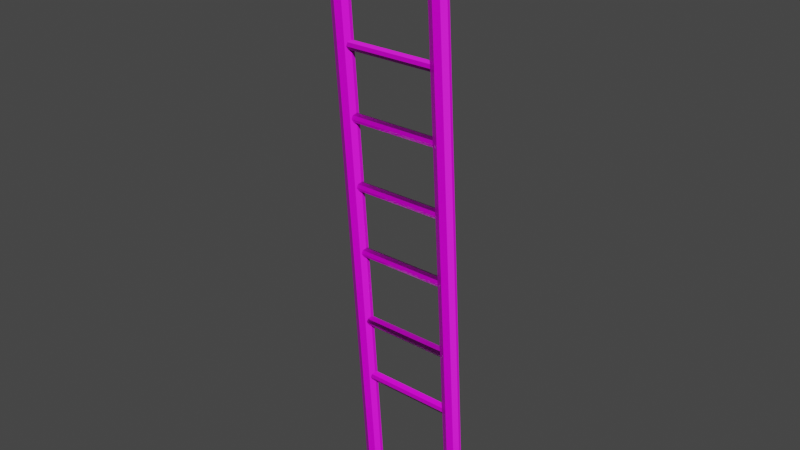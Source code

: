 # Source: Ladder.blend  (saved by Blender 3.3.6; exported with 4.5.12 LTS)
import bpy
from mathutils import Matrix  # noqa: F401  (used for matrix-valued properties, if any)

bpy.ops.wm.read_factory_settings(use_empty=True)
scene = bpy.context.scene
scene.name = 'Scene'

# ---- collections
col_collection = bpy.data.collections.new('Collection'); scene.collection.children.link(col_collection)

# ---- images (referenced by path relative to the original .blend; pixels are not part of the script)
import os
ASSET_DIR = os.environ.get("B2B_ASSET_DIR", "")  # directory of the original .blend (textures are referenced by path, not embedded)
HERE = os.path.dirname(os.path.abspath(__file__))  # packed textures are extracted next to this script under _unpacked/

def load_image(name, relpath, width, height, colorspace="sRGB"):
    """Load a texture the original file referenced (path relative to the .blend, or extracted next to this script)."""
    p = next((c for c in (os.path.join(HERE, relpath), os.path.join(ASSET_DIR, relpath)) if relpath and os.path.exists(c)), "")
    if p:
        img = bpy.data.images.load(p, check_existing=True)
        img.name = name
    else:  # same state as the original file: an image datablock whose file is absent (Cycles renders it pink)
        img = bpy.data.images.new(name, width, height)
        img.source = "FILE"
        img.filepath = "//" + (relpath or name)
    img.colorspace_settings.name = colorspace
    return img
img_fine_grained_wood_col_4k_png = load_image('fine_grained_wood_col_4k.png', 'fine_grained_wood_col_4k.jpg', 1024, 1024, 'sRGB')
img_fine_grained_wood_normal_4k_png = load_image('fine_grained_wood_normal_4k.png', 'fine_grained_wood_nor_gl_4k.exr', 1024, 1024, 'Non-Color')
img_fine_grained_wood_rough_4k_png = load_image('fine_grained_wood_rough_4k.png', 'fine_grained_wood_rough_4k.jpg', 1024, 1024, 'Non-Color')

# ---- materials (node trees are filled in below, after node groups)
mat_fine_grained_wood = bpy.data.materials.new('fine_grained_wood')
mat_fine_grained_wood.use_transparent_shadow = False
mat_fine_grained_wood.roughness = 0.5

# ---- material node trees
mat_fine_grained_wood.use_nodes = True; mat_fine_grained_wood.node_tree.nodes.clear()
_N = mat_fine_grained_wood.node_tree.nodes; _L = mat_fine_grained_wood.node_tree.links
n0 = _N.new('ShaderNodeBsdfPrincipled'); n0.name = 'Principled BSDF'; n0.location = (10, 300)
n0.distribution = 'GGX'
n0.subsurface_method = 'RANDOM_WALK_SKIN'
n0.inputs[3].default_value = 1.45
n0.inputs[27].default_value = (0.0, 0.0, 0.0, 1.0)
n0.inputs[28].default_value = 1.0
n1 = _N.new('ShaderNodeOutputMaterial'); n1.name = 'Material Output'; n1.location = (300, 300)
n2 = _N.new('ShaderNodeNormalMap'); n2.name = 'Normal Map'; n2.location = (-300, -300)
n2.label = 'Normal/Map'
n3 = _N.new('ShaderNodeTexImage'); n3.name = 'Image Texture'; n3.location = (-300, 600)
n3.image = img_fine_grained_wood_col_4k_png
n4 = _N.new('ShaderNodeTexCoord'); n4.name = 'Texture Coordinate'; n4.location = (-1500, 300)
n4.label = 'Texture Coords'
n5 = _N.new('ShaderNodeMapping'); n5.name = 'Mapping'; n5.location = (-600, 600)
n5.vector_type = 'TEXTURE'
n5.inputs[3].default_value = (2.0, 2.0, 2.0)
n6 = _N.new('ShaderNodeTexImage'); n6.name = 'Image Texture.001'; n6.location = (-600, -900)
n6.image = img_fine_grained_wood_normal_4k_png
n7 = _N.new('ShaderNodeMapping'); n7.name = 'Mapping.001'; n7.location = (-900, -900)
n7.vector_type = 'TEXTURE'
n7.inputs[3].default_value = (2.0, 2.0, 2.0)
n8 = _N.new('ShaderNodeTexImage'); n8.name = 'Image Texture.002'; n8.location = (-300, 300)
n8.image = img_fine_grained_wood_rough_4k_png
n9 = _N.new('ShaderNodeMapping'); n9.name = 'Mapping.002'; n9.location = (-600, 300)
n9.vector_type = 'TEXTURE'
n9.inputs[3].default_value = (2.0, 2.0, 2.0)
_L.new(n0.outputs[0], n1.inputs[0])
_L.new(n2.outputs[0], n0.inputs[5])
_L.new(n3.outputs[0], n0.inputs[0])
_L.new(n5.outputs[0], n3.inputs[0])
_L.new(n4.outputs[2], n5.inputs[0])
_L.new(n6.outputs[0], n2.inputs[1])
_L.new(n7.outputs[0], n6.inputs[0])
_L.new(n4.outputs[2], n7.inputs[0])
_L.new(n8.outputs[0], n0.inputs[2])
_L.new(n9.outputs[0], n8.inputs[0])
_L.new(n4.outputs[2], n9.inputs[0])
n1.is_active_output = True

# ---- world
world_world = bpy.data.worlds.new('World'); scene.world = world_world
world_world.use_nodes = True; world_world.node_tree.nodes.clear()
_N = world_world.node_tree.nodes; _L = world_world.node_tree.links
n0 = _N.new('ShaderNodeOutputWorld'); n0.name = 'World Output'; n0.location = (300, 300)
n1 = _N.new('ShaderNodeBackground'); n1.name = 'Background'; n1.location = (10, 300)
n1.inputs[0].default_value = (0.05088, 0.05088, 0.05088, 1.0)
_L.new(n1.outputs[0], n0.inputs[0])
n0.is_active_output = True
world_world.color = (0.05088, 0.05088, 0.05088)
world_world.use_sun_shadow = False
world_world.sun_shadow_jitter_overblur = 0.0

# ---- meshes
me_wooden_stairs_2_mesh = bpy.data.meshes.new('wooden_stairs_2_Mesh')
me_wooden_stairs_2_mesh.from_pydata([(-0.1623, 0.1186, 0.05592), (0.04804, 0.1186, 0.05592), (-0.1623, 0.1083, 0.05518), (0.04804, 0.1083, 0.05518), (-0.1623, 0.1119, 0.04811), (0.04804, 0.1119, 0.04811), (-0.1623, 0.1194, 0.04561), (0.04804, 0.1194, 0.04561), (-0.1623, 0.1264, 0.04916), (0.04804, 0.1264, 0.04916), (-0.1623, 0.1289, 0.05667), (0.04804, 0.1289, 0.05667), (-0.1623, 0.1254, 0.06374), (0.04804, 0.1254, 0.06374), (-0.1623, 0.1179, 0.06623), (0.04804, 0.1179, 0.06623), (-0.1623, 0.1108, 0.06268), (0.04804, 0.1108, 0.06268), (-0.1623, 0.2688, 0.06677), (0.04804, 0.2688, 0.06677), (-0.1623, 0.2584, 0.06603), (0.04804, 0.2584, 0.06603), (-0.1623, 0.262, 0.05896), (0.04804, 0.262, 0.05896), (-0.1623, 0.2695, 0.05646), (0.04804, 0.2695, 0.05646), (-0.1623, 0.2766, 0.06001), (0.04804, 0.2766, 0.06001), (-0.1623, 0.2791, 0.06752), (0.04804, 0.2791, 0.06752), (-0.1623, 0.2755, 0.07459), (0.04804, 0.2755, 0.07459), (-0.1623, 0.268, 0.07708), (0.04804, 0.268, 0.07708), (-0.1623, 0.2609, 0.07354), (0.04804, 0.2609, 0.07354), (-0.1623, 0.9002, 0.1124), (0.04804, 0.9002, 0.1124), (-0.1623, 0.8899, 0.1117), (0.04804, 0.8899, 0.1117), (-0.1623, 0.8934, 0.1046), (0.04804, 0.8934, 0.1046), (-0.1623, 0.9009, 0.1021), (0.04804, 0.9009, 0.1021), (-0.1623, 0.908, 0.1056), (0.04804, 0.908, 0.1056), (-0.1623, 0.9105, 0.1132), (0.04804, 0.9105, 0.1132), (-0.1623, 0.907, 0.1202), (0.04804, 0.907, 0.1202), (-0.1623, 0.8995, 0.1227), (0.04804, 0.8995, 0.1227), (-0.1623, 0.8924, 0.1192), (0.04804, 0.8924, 0.1192), (-0.1623, 0.7501, 0.1016), (0.04804, 0.7501, 0.1016), (-0.1623, 0.7398, 0.1008), (0.04804, 0.7398, 0.1008), (-0.1623, 0.7433, 0.09374), (0.04804, 0.7433, 0.09374), (-0.1623, 0.7508, 0.09125), (0.04804, 0.7508, 0.09125), (-0.1623, 0.7579, 0.09479), (0.04804, 0.7579, 0.09479), (-0.1623, 0.7604, 0.1023), (0.04804, 0.7604, 0.1023), (-0.1623, 0.7568, 0.1094), (0.04804, 0.7568, 0.1094), (-0.1623, 0.7493, 0.1119), (0.04804, 0.7493, 0.1119), (-0.1623, 0.7423, 0.1083), (0.04804, 0.7423, 0.1083), (-0.1623, 0.5982, 0.09058), (0.04804, 0.5982, 0.09058), (-0.1623, 0.5879, 0.08984), (0.04804, 0.5879, 0.08984), (-0.1623, 0.5915, 0.08277), (0.04804, 0.5915, 0.08277), (-0.1623, 0.599, 0.08027), (0.04804, 0.599, 0.08027), (-0.1623, 0.606, 0.08382), (0.04804, 0.606, 0.08382), (-0.1623, 0.6085, 0.09133), (0.04804, 0.6085, 0.09133), (-0.1623, 0.605, 0.0984), (0.04804, 0.605, 0.0984), (-0.1623, 0.5975, 0.1009), (0.04804, 0.5975, 0.1009), (-0.1623, 0.5904, 0.09734), (0.04804, 0.5904, 0.09734), (-0.1623, 0.4424, 0.07932), (0.04804, 0.4424, 0.07932), (-0.1623, 0.4321, 0.07858), (0.04804, 0.4321, 0.07858), (-0.1623, 0.4357, 0.07151), (0.04804, 0.4357, 0.07151), (-0.1623, 0.4432, 0.06902), (0.04804, 0.4432, 0.06902), (-0.1623, 0.4502, 0.07256), (0.04804, 0.4502, 0.07256), (-0.1623, 0.4527, 0.08007), (0.04804, 0.4527, 0.08007), (-0.1623, 0.4492, 0.08714), (0.04804, 0.4492, 0.08714), (-0.1623, 0.4417, 0.08963), (0.04804, 0.4417, 0.08963), (-0.1623, 0.4346, 0.08609), (0.04804, 0.4346, 0.08609), (0.06123, -0.1241, 0.03838), (0.06123, 1.206, 0.1345), (0.0802, -0.1241, 0.03838), (0.0802, 1.206, 0.1345), (0.07464, -0.1231, 0.025), (0.07464, 1.207, 0.1211), (0.06123, -0.1227, 0.01946), (0.06123, 1.207, 0.1156), (0.04781, -0.1231, 0.025), (0.04781, 1.207, 0.1211), (0.04225, -0.1241, 0.03838), (0.04225, 1.206, 0.1345), (0.04781, -0.1251, 0.05176), (0.04781, 1.205, 0.1479), (0.06123, -0.1255, 0.05731), (0.06123, 1.204, 0.1534), (0.07464, -0.1251, 0.05176), (0.07464, 1.205, 0.1479), (-0.1709, -0.1241, 0.03838), (-0.1709, 1.206, 0.1345), (-0.152, -0.1241, 0.03838), (-0.152, 1.206, 0.1345), (-0.1575, -0.1231, 0.025), (-0.1575, 1.207, 0.1211), (-0.1709, -0.1227, 0.01946), (-0.1709, 1.207, 0.1156), (-0.1843, -0.1231, 0.025), (-0.1843, 1.207, 0.1211), (-0.1899, -0.1241, 0.03838), (-0.1899, 1.206, 0.1345), (-0.1843, -0.1251, 0.05176), (-0.1843, 1.205, 0.1479), (-0.1709, -0.1255, 0.05731), (-0.1709, 1.204, 0.1534), (-0.1575, -0.1251, 0.05176), (-0.1575, 1.205, 0.1479), (-0.1623, 1.054, 0.1235), (0.04804, 1.054, 0.1235), (-0.1623, 1.043, 0.1227), (0.04804, 1.043, 0.1227), (-0.1623, 1.047, 0.1157), (0.04804, 1.047, 0.1157), (-0.1623, 1.054, 0.1132), (0.04804, 1.054, 0.1132), (-0.1623, 1.061, 0.1167), (0.04804, 1.061, 0.1167), (-0.1623, 1.064, 0.1242), (0.04804, 1.064, 0.1242), (-0.1623, 1.06, 0.1313), (0.04804, 1.06, 0.1313), (-0.1623, 1.053, 0.1338), (0.04804, 1.053, 0.1338), (-0.1623, 1.046, 0.1303), (0.04804, 1.046, 0.1303)], [], [(4, 2, 0), (4, 5, 3, 2), (5, 1, 3), (6, 4, 0), (6, 7, 5, 4), (7, 1, 5), (8, 6, 0), (8, 9, 7, 6), (9, 1, 7), (10, 8, 0), (10, 11, 9, 8), (11, 1, 9), (12, 10, 0), (12, 13, 11, 10), (13, 1, 11), (14, 12, 0), (14, 15, 13, 12), (15, 1, 13), (16, 14, 0), (16, 17, 15, 14), (17, 1, 15), (2, 16, 0), (2, 3, 17, 16), (3, 1, 17), (22, 20, 18), (22, 23, 21, 20), (23, 19, 21), (24, 22, 18), (24, 25, 23, 22), (25, 19, 23), (26, 24, 18), (26, 27, 25, 24), (27, 19, 25), (28, 26, 18), (28, 29, 27, 26), (29, 19, 27), (30, 28, 18), (30, 31, 29, 28), (31, 19, 29), (32, 30, 18), (32, 33, 31, 30), (33, 19, 31), (34, 32, 18), (34, 35, 33, 32), (35, 19, 33), (20, 34, 18), (20, 21, 35, 34), (21, 19, 35), (40, 38, 36), (40, 41, 39, 38), (41, 37, 39), (42, 40, 36), (42, 43, 41, 40), (43, 37, 41), (44, 42, 36), (44, 45, 43, 42), (45, 37, 43), (46, 44, 36), (46, 47, 45, 44), (47, 37, 45), (48, 46, 36), (48, 49, 47, 46), (49, 37, 47), (50, 48, 36), (50, 51, 49, 48), (51, 37, 49), (52, 50, 36), (52, 53, 51, 50), (53, 37, 51), (38, 52, 36), (38, 39, 53, 52), (39, 37, 53), (58, 56, 54), (58, 59, 57, 56), (59, 55, 57), (60, 58, 54), (60, 61, 59, 58), (61, 55, 59), (62, 60, 54), (62, 63, 61, 60), (63, 55, 61), (64, 62, 54), (64, 65, 63, 62), (65, 55, 63), (66, 64, 54), (66, 67, 65, 64), (67, 55, 65), (68, 66, 54), (68, 69, 67, 66), (69, 55, 67), (70, 68, 54), (70, 71, 69, 68), (71, 55, 69), (56, 70, 54), (56, 57, 71, 70), (57, 55, 71), (76, 74, 72), (76, 77, 75, 74), (77, 73, 75), (78, 76, 72), (78, 79, 77, 76), (79, 73, 77), (80, 78, 72), (80, 81, 79, 78), (81, 73, 79), (82, 80, 72), (82, 83, 81, 80), (83, 73, 81), (84, 82, 72), (84, 85, 83, 82), (85, 73, 83), (86, 84, 72), (86, 87, 85, 84), (87, 73, 85), (88, 86, 72), (88, 89, 87, 86), (89, 73, 87), (74, 88, 72), (74, 75, 89, 88), (75, 73, 89), (94, 92, 90), (94, 95, 93, 92), (95, 91, 93), (96, 94, 90), (96, 97, 95, 94), (97, 91, 95), (98, 96, 90), (98, 99, 97, 96), (99, 91, 97), (100, 98, 90), (100, 101, 99, 98), (101, 91, 99), (102, 100, 90), (102, 103, 101, 100), (103, 91, 101), (104, 102, 90), (104, 105, 103, 102), (105, 91, 103), (106, 104, 90), (106, 107, 105, 104), (107, 91, 105), (92, 106, 90), (92, 93, 107, 106), (93, 91, 107), (112, 110, 108), (112, 113, 111, 110), (113, 109, 111), (114, 112, 108), (114, 115, 113, 112), (115, 109, 113), (116, 114, 108), (116, 117, 115, 114), (117, 109, 115), (118, 116, 108), (118, 119, 117, 116), (119, 109, 117), (120, 118, 108), (120, 121, 119, 118), (121, 109, 119), (122, 120, 108), (122, 123, 121, 120), (123, 109, 121), (124, 122, 108), (124, 125, 123, 122), (125, 109, 123), (110, 124, 108), (110, 111, 125, 124), (111, 109, 125), (130, 128, 126), (130, 131, 129, 128), (131, 127, 129), (132, 130, 126), (132, 133, 131, 130), (133, 127, 131), (134, 132, 126), (134, 135, 133, 132), (135, 127, 133), (136, 134, 126), (136, 137, 135, 134), (137, 127, 135), (138, 136, 126), (138, 139, 137, 136), (139, 127, 137), (140, 138, 126), (140, 141, 139, 138), (141, 127, 139), (142, 140, 126), (142, 143, 141, 140), (143, 127, 141), (128, 142, 126), (128, 129, 143, 142), (129, 127, 143), (148, 146, 144), (148, 149, 147, 146), (149, 145, 147), (150, 148, 144), (150, 151, 149, 148), (151, 145, 149), (152, 150, 144), (152, 153, 151, 150), (153, 145, 151), (154, 152, 144), (154, 155, 153, 152), (155, 145, 153), (156, 154, 144), (156, 157, 155, 154), (157, 145, 155), (158, 156, 144), (158, 159, 157, 156), (159, 145, 157), (160, 158, 144), (160, 161, 159, 158), (161, 145, 159), (146, 160, 144), (146, 147, 161, 160), (147, 145, 161)])
me_wooden_stairs_2_mesh.polygons.foreach_set('use_smooth', [True] * 216)
_k = set([(2, 3), (2, 4), (2, 16), (3, 5), (3, 17), (4, 5), (4, 6), (5, 7), (6, 7), (6, 8), (7, 9), (8, 9), (8, 10), (9, 11), (10, 11), (10, 12), (11, 13), (12, 13), (12, 14), (13, 15), (14, 15), (14, 16), (15, 17), (16, 17), (20, 21), (20, 22), (20, 34), (21, 23), (21, 35), (22, 23), (22, 24), (23, 25), (24, 25), (24, 26), (25, 27), (26, 27), (26, 28), (27, 29), (28, 29), (28, 30), (29, 31), (30, 31), (30, 32), (31, 33), (32, 33), (32, 34), (33, 35), (34, 35), (38, 39), (38, 40), (38, 52), (39, 41), (39, 53), (40, 41), (40, 42), (41, 43), (42, 43), (42, 44), (43, 45), (44, 45), (44, 46), (45, 47), (46, 47), (46, 48), (47, 49), (48, 49), (48, 50), (49, 51), (50, 51), (50, 52), (51, 53), (52, 53), (56, 57), (56, 58), (56, 70), (57, 59), (57, 71), (58, 59), (58, 60), (59, 61), (60, 61), (60, 62), (61, 63), (62, 63), (62, 64), (63, 65), (64, 65), (64, 66), (65, 67), (66, 67), (66, 68), (67, 69), (68, 69), (68, 70), (69, 71), (70, 71), (74, 75), (74, 76), (74, 88), (75, 77), (75, 89), (76, 77), (76, 78), (77, 79), (78, 79), (78, 80), (79, 81), (80, 81), (80, 82), (81, 83), (82, 83), (82, 84), (83, 85), (84, 85), (84, 86), (85, 87), (86, 87), (86, 88), (87, 89), (88, 89), (92, 93), (92, 94), (92, 106), (93, 95), (93, 107), (94, 95), (94, 96), (95, 97), (96, 97), (96, 98), (97, 99), (98, 99), (98, 100), (99, 101), (100, 101), (100, 102), (101, 103), (102, 103), (102, 104), (103, 105), (104, 105), (104, 106), (105, 107), (106, 107), (110, 111), (110, 112), (110, 124), (111, 113), (111, 125), (112, 113), (112, 114), (113, 115), (114, 115), (114, 116), (115, 117), (116, 117), (116, 118), (117, 119), (118, 119), (118, 120), (119, 121), (120, 121), (120, 122), (121, 123), (122, 123), (122, 124), (123, 125), (124, 125), (128, 129), (128, 130), (128, 142), (129, 131), (129, 143), (130, 131), (130, 132), (131, 133), (132, 133), (132, 134), (133, 135), (134, 135), (134, 136), (135, 137), (136, 137), (136, 138), (137, 139), (138, 139), (138, 140), (139, 141), (140, 141), (140, 142), (141, 143), (142, 143), (146, 147), (146, 148), (146, 160), (147, 149), (147, 161), (148, 149), (148, 150), (149, 151), (150, 151), (150, 152), (151, 153), (152, 153), (152, 154), (153, 155), (154, 155), (154, 156), (155, 157), (156, 157), (156, 158), (157, 159), (158, 159), (158, 160), (159, 161), (160, 161)])
me_wooden_stairs_2_mesh.attributes.new('sharp_edge', 'BOOLEAN', 'EDGE').data.foreach_set('value', [ (min(e.vertices), max(e.vertices)) in _k for e in me_wooden_stairs_2_mesh.edges])
_uv = me_wooden_stairs_2_mesh.uv_layers.new(name='UVMap')
_uv.uv.foreach_set('vector', [0.8832, 0.5049, 0.8832, 0.5064, 0.8815, 0.5057, 0.8832, 0.5049, 0.9221, 0.5047, 0.9221, 0.5062, 0.8832, 0.5064, 0.9221, 0.5047, 0.9239, 0.5054, 0.9221, 0.5062, 0.8822, 0.5039, 0.8832, 0.5049, 0.8815, 0.5057, 0.8832, 0.5035, 0.9221, 0.5033, 0.9221, 0.5047, 0.8832, 0.5049, 0.9231, 0.5037, 0.9239, 0.5054, 0.9221, 0.5047, 0.8807, 0.5039, 0.8822, 0.5039, 0.8815, 0.5057, 0.8832, 0.502, 0.9221, 0.5018, 0.9221, 0.5033, 0.8832, 0.5035, 0.9246, 0.5037, 0.9239, 0.5054, 0.9231, 0.5037, 0.8797, 0.5049, 0.8807, 0.5039, 0.8815, 0.5057, 0.8832, 0.5005, 0.9221, 0.5003, 0.9221, 0.5018, 0.8832, 0.502, 0.9256, 0.5047, 0.9239, 0.5054, 0.9246, 0.5037, 0.8797, 0.5064, 0.8797, 0.5049, 0.8815, 0.5057, 0.8832, 0.4991, 0.9221, 0.4989, 0.9221, 0.5003, 0.8832, 0.5005, 0.9256, 0.5062, 0.9239, 0.5054, 0.9256, 0.5047, 0.8807, 0.5074, 0.8797, 0.5064, 0.8815, 0.5057, 0.8832, 0.4976, 0.9221, 0.4974, 0.9221, 0.4989, 0.8832, 0.4991, 0.9246, 0.5072, 0.9239, 0.5054, 0.9256, 0.5062, 0.8822, 0.5074, 0.8807, 0.5074, 0.8815, 0.5057, 0.8832, 0.4961, 0.9221, 0.496, 0.9221, 0.4974, 0.8832, 0.4976, 0.9232, 0.5072, 0.9239, 0.5054, 0.9246, 0.5072, 0.8832, 0.5064, 0.8822, 0.5074, 0.8815, 0.5057, 0.8832, 0.5064, 0.9221, 0.5062, 0.9221, 0.5076, 0.8832, 0.5078, 0.9221, 0.5062, 0.9239, 0.5054, 0.9232, 0.5072, 0.8826, 0.4411, 0.8812, 0.4411, 0.8819, 0.4394, 0.8826, 0.4411, 0.8828, 0.48, 0.8813, 0.48, 0.8812, 0.4411, 0.8828, 0.48, 0.8821, 0.4818, 0.8813, 0.48, 0.8837, 0.4401, 0.8826, 0.4411, 0.8819, 0.4394, 0.8841, 0.4411, 0.8843, 0.48, 0.8828, 0.48, 0.8826, 0.4411, 0.8838, 0.481, 0.8821, 0.4818, 0.8828, 0.48, 0.8836, 0.4386, 0.8837, 0.4401, 0.8819, 0.4394, 0.8855, 0.4411, 0.8857, 0.48, 0.8843, 0.48, 0.8841, 0.4411, 0.8839, 0.4825, 0.8821, 0.4818, 0.8838, 0.481, 0.8826, 0.4376, 0.8836, 0.4386, 0.8819, 0.4394, 0.887, 0.4411, 0.8872, 0.48, 0.8857, 0.48, 0.8855, 0.4411, 0.8828, 0.4835, 0.8821, 0.4818, 0.8839, 0.4825, 0.8811, 0.4376, 0.8826, 0.4376, 0.8819, 0.4394, 0.8885, 0.4411, 0.8887, 0.48, 0.8872, 0.48, 0.887, 0.4411, 0.8814, 0.4835, 0.8821, 0.4818, 0.8828, 0.4835, 0.8801, 0.4386, 0.8811, 0.4376, 0.8819, 0.4394, 0.8899, 0.4411, 0.8901, 0.48, 0.8887, 0.48, 0.8885, 0.4411, 0.8803, 0.4825, 0.8821, 0.4818, 0.8814, 0.4835, 0.8801, 0.4401, 0.8801, 0.4386, 0.8819, 0.4394, 0.8914, 0.4411, 0.8916, 0.48, 0.8901, 0.48, 0.8899, 0.4411, 0.8803, 0.481, 0.8821, 0.4818, 0.8803, 0.4825, 0.8812, 0.4411, 0.8801, 0.4401, 0.8819, 0.4394, 0.8812, 0.4411, 0.8813, 0.48, 0.8799, 0.48, 0.8797, 0.4411, 0.8813, 0.48, 0.8821, 0.4818, 0.8803, 0.481, 0.8954, 0.4686, 0.8954, 0.4701, 0.8936, 0.4693, 0.8954, 0.4686, 0.9343, 0.4686, 0.9343, 0.47, 0.8954, 0.4701, 0.9343, 0.4686, 0.936, 0.4693, 0.9343, 0.47, 0.8943, 0.4676, 0.8954, 0.4686, 0.8936, 0.4693, 0.8954, 0.4671, 0.9343, 0.4671, 0.9343, 0.4686, 0.8954, 0.4686, 0.9353, 0.4675, 0.936, 0.4693, 0.9343, 0.4686, 0.8929, 0.4676, 0.8943, 0.4676, 0.8936, 0.4693, 0.8954, 0.4657, 0.9343, 0.4656, 0.9343, 0.4671, 0.8954, 0.4671, 0.9368, 0.4675, 0.936, 0.4693, 0.9353, 0.4675, 0.8918, 0.4686, 0.8929, 0.4676, 0.8936, 0.4693, 0.8954, 0.4642, 0.9343, 0.4642, 0.9343, 0.4656, 0.8954, 0.4657, 0.9378, 0.4685, 0.936, 0.4693, 0.9368, 0.4675, 0.8918, 0.4701, 0.8918, 0.4686, 0.8936, 0.4693, 0.8954, 0.4627, 0.9343, 0.4627, 0.9343, 0.4642, 0.8954, 0.4642, 0.9378, 0.47, 0.936, 0.4693, 0.9378, 0.4685, 0.8929, 0.4711, 0.8918, 0.4701, 0.8936, 0.4693, 0.8954, 0.4613, 0.9343, 0.4612, 0.9343, 0.4627, 0.8954, 0.4627, 0.9368, 0.471, 0.936, 0.4693, 0.9378, 0.47, 0.8943, 0.4711, 0.8929, 0.4711, 0.8936, 0.4693, 0.8954, 0.4598, 0.9342, 0.4598, 0.9343, 0.4612, 0.8954, 0.4613, 0.9353, 0.471, 0.936, 0.4693, 0.9368, 0.471, 0.8954, 0.4701, 0.8943, 0.4711, 0.8936, 0.4693, 0.8954, 0.4701, 0.9343, 0.47, 0.9343, 0.4715, 0.8954, 0.4715, 0.9343, 0.47, 0.936, 0.4693, 0.9353, 0.471, 0.9256, 0.4208, 0.9256, 0.4222, 0.9239, 0.4215, 0.9221, 0.4164, 0.8832, 0.4165, 0.8832, 0.415, 0.9221, 0.4149, 0.8797, 0.4209, 0.8815, 0.4216, 0.8797, 0.4223, 0.9246, 0.4197, 0.9256, 0.4208, 0.9239, 0.4215, 0.9221, 0.4179, 0.8832, 0.4179, 0.8832, 0.4165, 0.9221, 0.4164, 0.8807, 0.4198, 0.8815, 0.4216, 0.8797, 0.4209, 0.9231, 0.4197, 0.9246, 0.4197, 0.9239, 0.4215, 0.9221, 0.4193, 0.8832, 0.4194, 0.8832, 0.4179, 0.9221, 0.4179, 0.8822, 0.4198, 0.8815, 0.4216, 0.8807, 0.4198, 0.9221, 0.4208, 0.9231, 0.4197, 0.9239, 0.4215, 0.9221, 0.4208, 0.8832, 0.4209, 0.8832, 0.4194, 0.9221, 0.4193, 0.8832, 0.4209, 0.8815, 0.4216, 0.8822, 0.4198, 0.9221, 0.4222, 0.9221, 0.4208, 0.9239, 0.4215, 0.9221, 0.4222, 0.8832, 0.4223, 0.8832, 0.4209, 0.9221, 0.4208, 0.8832, 0.4223, 0.8815, 0.4216, 0.8832, 0.4209, 0.9232, 0.4233, 0.9221, 0.4222, 0.9239, 0.4215, 0.9221, 0.4237, 0.8832, 0.4238, 0.8832, 0.4223, 0.9221, 0.4222, 0.8822, 0.4234, 0.8815, 0.4216, 0.8832, 0.4223, 0.9246, 0.4233, 0.9232, 0.4233, 0.9239, 0.4215, 0.9221, 0.4252, 0.8832, 0.4252, 0.8832, 0.4238, 0.9221, 0.4237, 0.8807, 0.4234, 0.8815, 0.4216, 0.8822, 0.4234, 0.9256, 0.4222, 0.9246, 0.4233, 0.9239, 0.4215, 0.9221, 0.4149, 0.8832, 0.415, 0.8832, 0.4135, 0.9221, 0.4135, 0.8797, 0.4223, 0.8815, 0.4216, 0.8807, 0.4234, 0.9343, 0.4748, 0.9343, 0.4733, 0.936, 0.474, 0.9343, 0.4748, 0.8954, 0.4747, 0.8954, 0.4732, 0.9343, 0.4733, 0.8954, 0.4747, 0.8936, 0.474, 0.8954, 0.4732, 0.9353, 0.4758, 0.9343, 0.4748, 0.936, 0.474, 0.9343, 0.4762, 0.8954, 0.4762, 0.8954, 0.4747, 0.9343, 0.4748, 0.8943, 0.4757, 0.8936, 0.474, 0.8954, 0.4747, 0.9368, 0.4758, 0.9353, 0.4758, 0.936, 0.474, 0.9343, 0.4777, 0.8954, 0.4776, 0.8954, 0.4762, 0.9343, 0.4762, 0.8929, 0.4757, 0.8936, 0.474, 0.8943, 0.4757, 0.9378, 0.4748, 0.9368, 0.4758, 0.936, 0.474, 0.9343, 0.4791, 0.8954, 0.4791, 0.8954, 0.4776, 0.9343, 0.4777, 0.8918, 0.4747, 0.8936, 0.474, 0.8929, 0.4757, 0.9378, 0.4733, 0.9378, 0.4748, 0.936, 0.474, 0.9342, 0.4806, 0.8954, 0.4806, 0.8954, 0.4791, 0.9343, 0.4791, 0.8918, 0.4732, 0.8936, 0.474, 0.8918, 0.4747, 0.9368, 0.4723, 0.9378, 0.4733, 0.936, 0.474, 0.9342, 0.4821, 0.8954, 0.482, 0.8954, 0.4806, 0.9342, 0.4806, 0.8929, 0.4722, 0.8936, 0.474, 0.8918, 0.4732, 0.9353, 0.4723, 0.9368, 0.4723, 0.936, 0.474, 0.9342, 0.4835, 0.8954, 0.4835, 0.8954, 0.482, 0.9342, 0.4821, 0.8943, 0.4722, 0.8936, 0.474, 0.8929, 0.4722, 0.9343, 0.4733, 0.9353, 0.4723, 0.936, 0.474, 0.9343, 0.4733, 0.8954, 0.4732, 0.8954, 0.4718, 0.9343, 0.4718, 0.8954, 0.4732, 0.8936, 0.474, 0.8943, 0.4722, 0.9221, 0.4867, 0.9221, 0.4853, 0.9239, 0.486, 0.9221, 0.4867, 0.8832, 0.4869, 0.8832, 0.4855, 0.9221, 0.4853, 0.8832, 0.4869, 0.8815, 0.4862, 0.8832, 0.4855, 0.9232, 0.4877, 0.9221, 0.4867, 0.9239, 0.486, 0.9221, 0.4882, 0.8832, 0.4884, 0.8832, 0.4869, 0.9221, 0.4867, 0.8822, 0.488, 0.8815, 0.4862, 0.8832, 0.4869, 0.9246, 0.4877, 0.9232, 0.4877, 0.9239, 0.486, 0.9221, 0.4896, 0.8832, 0.4898, 0.8832, 0.4884, 0.9221, 0.4882, 0.8807, 0.488, 0.8815, 0.4862, 0.8822, 0.488, 0.9256, 0.4867, 0.9246, 0.4877, 0.9239, 0.486, 0.9221, 0.4911, 0.8833, 0.4913, 0.8832, 0.4898, 0.9221, 0.4896, 0.8797, 0.4869, 0.8815, 0.4862, 0.8807, 0.488, 0.9256, 0.4852, 0.9256, 0.4867, 0.9239, 0.486, 0.9221, 0.4926, 0.8833, 0.4928, 0.8833, 0.4913, 0.9221, 0.4911, 0.8797, 0.4855, 0.8815, 0.4862, 0.8797, 0.4869, 0.9246, 0.4842, 0.9256, 0.4852, 0.9239, 0.486, 0.9222, 0.494, 0.8833, 0.4942, 0.8833, 0.4928, 0.9221, 0.4926, 0.8807, 0.4844, 0.8815, 0.4862, 0.8797, 0.4855, 0.9231, 0.4842, 0.9246, 0.4842, 0.9239, 0.486, 0.9222, 0.4955, 0.8833, 0.4957, 0.8833, 0.4942, 0.9222, 0.494, 0.8822, 0.4844, 0.8815, 0.4862, 0.8807, 0.4844, 0.9221, 0.4853, 0.9231, 0.4842, 0.9239, 0.486, 0.9221, 0.4853, 0.8832, 0.4855, 0.8832, 0.484, 0.9221, 0.4838, 0.8832, 0.4855, 0.8815, 0.4862, 0.8822, 0.4844, 0.8707, 0.5154, 0.873, 0.5131, 0.8746, 0.517, 0.8698, 0.5131, 0.8691, 0.3085, 0.8723, 0.3084, 0.873, 0.5131, 0.8691, 0.3085, 0.8707, 0.3046, 0.8723, 0.3084, 0.8708, 0.5186, 0.8707, 0.5154, 0.8746, 0.517, 0.8666, 0.5131, 0.8659, 0.3085, 0.8691, 0.3085, 0.8698, 0.5131, 0.8668, 0.3062, 0.8707, 0.3046, 0.8691, 0.3085, 0.8731, 0.5209, 0.8708, 0.5186, 0.8746, 0.517, 0.8634, 0.5131, 0.8626, 0.3085, 0.8659, 0.3085, 0.8666, 0.5131, 0.8668, 0.303, 0.8707, 0.3046, 0.8668, 0.3062, 0.8763, 0.5208, 0.8731, 0.5209, 0.8746, 0.517, 0.8601, 0.5132, 0.8594, 0.3085, 0.8626, 0.3085, 0.8634, 0.5131, 0.869, 0.3007, 0.8707, 0.3046, 0.8668, 0.303, 0.8785, 0.5185, 0.8763, 0.5208, 0.8746, 0.517, 0.8569, 0.5132, 0.8562, 0.3085, 0.8594, 0.3085, 0.8601, 0.5132, 0.8722, 0.3007, 0.8707, 0.3046, 0.869, 0.3007, 0.8785, 0.5153, 0.8785, 0.5185, 0.8746, 0.517, 0.8537, 0.5132, 0.853, 0.3085, 0.8562, 0.3085, 0.8569, 0.5132, 0.8745, 0.3029, 0.8707, 0.3046, 0.8722, 0.3007, 0.8762, 0.5131, 0.8785, 0.5153, 0.8746, 0.517, 0.8762, 0.5131, 0.8755, 0.3084, 0.8787, 0.3084, 0.8794, 0.5131, 0.8746, 0.3062, 0.8707, 0.3046, 0.8745, 0.3029, 0.873, 0.5131, 0.8762, 0.5131, 0.8746, 0.517, 0.873, 0.5131, 0.8723, 0.3084, 0.8755, 0.3084, 0.8762, 0.5131, 0.8723, 0.3084, 0.8707, 0.3046, 0.8746, 0.3062, 0.8431, 0.5131, 0.8463, 0.5131, 0.8447, 0.517, 0.8431, 0.5131, 0.8424, 0.3085, 0.8456, 0.3084, 0.8463, 0.5131, 0.8424, 0.3085, 0.844, 0.3046, 0.8456, 0.3084, 0.8408, 0.5154, 0.8431, 0.5131, 0.8447, 0.517, 0.8399, 0.5131, 0.8392, 0.3085, 0.8424, 0.3085, 0.8431, 0.5131, 0.8401, 0.3062, 0.844, 0.3046, 0.8424, 0.3085, 0.8409, 0.5186, 0.8408, 0.5154, 0.8447, 0.517, 0.8367, 0.5131, 0.836, 0.3085, 0.8392, 0.3085, 0.8399, 0.5131, 0.8401, 0.303, 0.844, 0.3046, 0.8401, 0.3062, 0.8431, 0.5209, 0.8409, 0.5186, 0.8447, 0.517, 0.8335, 0.5132, 0.8327, 0.3085, 0.836, 0.3085, 0.8367, 0.5131, 0.8423, 0.3007, 0.844, 0.3046, 0.8401, 0.303, 0.8464, 0.5209, 0.8431, 0.5209, 0.8447, 0.517, 0.8302, 0.5132, 0.8295, 0.3085, 0.8327, 0.3085, 0.8335, 0.5132, 0.8456, 0.3007, 0.844, 0.3046, 0.8423, 0.3007, 0.8486, 0.5186, 0.8464, 0.5209, 0.8447, 0.517, 0.827, 0.5132, 0.8263, 0.3085, 0.8295, 0.3085, 0.8302, 0.5132, 0.8478, 0.3029, 0.844, 0.3046, 0.8456, 0.3007, 0.8486, 0.5154, 0.8486, 0.5186, 0.8447, 0.517, 0.8495, 0.5131, 0.8488, 0.3084, 0.852, 0.3084, 0.8527, 0.5131, 0.8479, 0.3062, 0.844, 0.3046, 0.8478, 0.3029, 0.8463, 0.5131, 0.8486, 0.5154, 0.8447, 0.517, 0.8463, 0.5131, 0.8456, 0.3084, 0.8488, 0.3084, 0.8495, 0.5131, 0.8456, 0.3084, 0.844, 0.3046, 0.8479, 0.3062, 0.9231, 0.5117, 0.9221, 0.5106, 0.9239, 0.5099, 0.9221, 0.5121, 0.8832, 0.5121, 0.8832, 0.5106, 0.9221, 0.5106, 0.8822, 0.5116, 0.8815, 0.5099, 0.8832, 0.5106, 0.9246, 0.5117, 0.9231, 0.5117, 0.9239, 0.5099, 0.9221, 0.5135, 0.8832, 0.5135, 0.8832, 0.5121, 0.9221, 0.5121, 0.8807, 0.5116, 0.8815, 0.5099, 0.8822, 0.5116, 0.9256, 0.5106, 0.9246, 0.5117, 0.9239, 0.5099, 0.9221, 0.515, 0.8832, 0.515, 0.8832, 0.5135, 0.9221, 0.5135, 0.8797, 0.5106, 0.8815, 0.5099, 0.8807, 0.5116, 0.9256, 0.5092, 0.9256, 0.5106, 0.9239, 0.5099, 0.9221, 0.5165, 0.8832, 0.5165, 0.8832, 0.515, 0.9221, 0.515, 0.8797, 0.5091, 0.8815, 0.5099, 0.8797, 0.5106, 0.9246, 0.5081, 0.9256, 0.5092, 0.9239, 0.5099, 0.9221, 0.5179, 0.8832, 0.5179, 0.8832, 0.5165, 0.9221, 0.5165, 0.8807, 0.5081, 0.8815, 0.5099, 0.8797, 0.5091, 0.9231, 0.5081, 0.9246, 0.5081, 0.9239, 0.5099, 0.9221, 0.5194, 0.8832, 0.5194, 0.8832, 0.5179, 0.9221, 0.5179, 0.8822, 0.5081, 0.8815, 0.5099, 0.8807, 0.5081, 0.9221, 0.5092, 0.9231, 0.5081, 0.9239, 0.5099, 0.9221, 0.5209, 0.8832, 0.5208, 0.8832, 0.5194, 0.9221, 0.5194, 0.8832, 0.5091, 0.8815, 0.5099, 0.8822, 0.5081, 0.9221, 0.5106, 0.9221, 0.5092, 0.9239, 0.5099, 0.9221, 0.5106, 0.8832, 0.5106, 0.8832, 0.5091, 0.9221, 0.5092, 0.8832, 0.5106, 0.8815, 0.5099, 0.8832, 0.5091])
me_wooden_stairs_2_mesh.materials.append(mat_fine_grained_wood)
me_wooden_stairs_2_mesh.update()
me_wooden_stairs_2_mesh.normals_split_custom_set([tuple(v) for v in zip(*[iter([-1.0, -3.854e-07, 0.0, -1.0, -1.927e-06, 0.0, -1.0, 3.854e-07, 0.0, 0.0, -0.8939, -0.4482, 0.0, -0.8939, -0.4482, 0.0, -0.8939, -0.4482, 0.0, -0.8939, -0.4482, 1.0, -1.926e-07, 0.0, 1.0, 2.89e-07, 0.0, 1.0, 1.927e-07, 0.0, -1.0, 0.0, 0.0, -1.0, -3.854e-07, 0.0, -1.0, 3.854e-07, 0.0, 0.0, -0.3151, -0.949, 0.0, -0.3151, -0.949, 0.0, -0.3151, -0.949, 0.0, -0.3151, -0.949, 1.0, 3.855e-07, 0.0, 1.0, 2.89e-07, 0.0, 1.0, -1.926e-07, 0.0, -1.0, 1.541e-06, 0.0, -1.0, 0.0, 0.0, -1.0, 3.854e-07, 0.0, 0.0, 0.4483, -0.8939, 0.0, 0.4483, -0.8939, 0.0, 0.4483, -0.8939, 0.0, 0.4483, -0.8939, 1.0, 7.708e-07, 0.0, 1.0, 2.89e-07, 0.0, 1.0, 3.855e-07, 0.0, -1.0, 1.927e-06, 0.0, -1.0, 1.541e-06, 0.0, -1.0, 3.854e-07, 0.0, 0.0, 0.949, -0.3152, 0.0, 0.949, -0.3152, 0.0, 0.949, -0.3152, 0.0, 0.949, -0.3152, 1.0, 1.927e-07, 0.0, 1.0, 2.89e-07, 0.0, 1.0, 7.708e-07, 0.0, -1.0, 3.853e-07, 0.0, -1.0, 1.927e-06, 0.0, -1.0, 3.854e-07, 0.0, 0.0, 0.8939, 0.4483, 0.0, 0.8939, 0.4483, 0.0, 0.8939, 0.4483, 0.0, 0.8939, 0.4483, 1.0, -1.927e-07, 0.0, 1.0, 2.89e-07, 0.0, 1.0, 1.927e-07, 0.0, -1.0, 1.541e-06, 0.0, -1.0, 3.853e-07, 0.0, -1.0, 3.854e-07, 0.0, 0.0, 0.3151, 0.9491, 0.0, 0.3151, 0.9491, 0.0, 0.3151, 0.9491, 0.0, 0.3151, 0.9491, 1.0, 3.853e-07, 0.0, 1.0, 2.89e-07, 0.0, 1.0, -1.927e-07, 0.0, -1.0, -1.199e-10, 0.0, -1.0, 1.541e-06, 0.0, -1.0, 3.854e-07, 0.0, 0.0, -0.4483, 0.8939, 0.0, -0.4483, 0.8939, 0.0, -0.4483, 0.8939, 0.0, -0.4483, 0.8939, 1.0, 7.707e-07, 0.0, 1.0, 2.89e-07, 0.0, 1.0, 3.853e-07, 0.0, -1.0, -1.927e-06, 0.0, -1.0, -1.199e-10, 0.0, -1.0, 3.854e-07, 0.0, 0.0, -0.9491, 0.3151, 0.0, -0.9491, 0.3151, 0.0, -0.9491, 0.3151, 0.0, -0.9491, 0.3151, 1.0, 1.927e-07, 0.0, 1.0, 2.89e-07, 0.0, 1.0, 7.707e-07, 0.0, -1.0, 1.445e-06, 0.0, -1.0, -9.632e-08, 0.0, -1.0, 4.576e-07, 0.0, 0.0, -0.8939, -0.4483, 0.0, -0.8939, -0.4483, 0.0, -0.8939, -0.4483, 0.0, -0.8939, -0.4483, 1.0, 5.298e-07, 0.0, 1.0, 8.425e-08, 0.0, 1.0, 5.298e-07, 0.0, -1.0, -1.537e-10, 0.0, -1.0, 1.445e-06, 0.0, -1.0, 4.576e-07, 0.0, 0.0, -0.3151, -0.949, 0.0, -0.3151, -0.949, 0.0, -0.3151, -0.949, 0.0, -0.3151, -0.949, 1.0, -3.854e-07, 0.0, 1.0, 8.425e-08, 0.0, 1.0, 5.298e-07, 0.0, -1.0, 1.606e-10, 0.0, -1.0, -1.537e-10, 0.0, -1.0, 4.576e-07, 0.0, 0.0, 0.4484, -0.8938, 0.0, 0.4484, -0.8938, 0.0, 0.4484, -0.8938, 0.0, 0.4484, -0.8938, 1.0, -7.707e-07, 0.0, 1.0, 8.425e-08, 0.0, 1.0, -3.854e-07, 0.0, -1.0, 1.927e-06, 0.0, -1.0, 1.606e-10, 0.0, -1.0, 4.576e-07, 0.0, 0.0, 0.949, -0.3152, 0.0, 0.949, -0.3152, 0.0, 0.949, -0.3152, 0.0, 0.949, -0.3152, 1.0, 1.927e-07, 0.0, 1.0, 8.425e-08, 0.0, 1.0, -7.707e-07, 0.0, -1.0, 3.853e-07, 0.0, -1.0, 1.927e-06, 0.0, -1.0, 4.576e-07, 0.0, 0.0, 0.8939, 0.4483, 0.0, 0.8939, 0.4483, 0.0, 0.8939, 0.4483, 0.0, 0.8939, 0.4483, 1.0, 1.927e-07, 0.0, 1.0, 8.425e-08, 0.0, 1.0, 1.927e-07, 0.0, -1.0, 0.0, 0.0, -1.0, 3.853e-07, 0.0, -1.0, 4.576e-07, 0.0, 0.0, 0.3152, 0.949, 0.0, 0.3152, 0.949, 0.0, 0.3152, 0.949, 0.0, 0.3152, 0.949, 1.0, 0.0, 0.0, 1.0, 8.425e-08, 0.0, 1.0, 1.927e-07, 0.0, -1.0, 0.0, 0.0, -1.0, 0.0, 0.0, -1.0, 4.576e-07, 0.0, 0.0, -0.4483, 0.8939, 0.0, -0.4483, 0.8939, 0.0, -0.4483, 0.8939, 0.0, -0.4483, 0.8939, 1.0, 3.853e-07, 0.0, 1.0, 8.425e-08, 0.0, 1.0, 0.0, 0.0, -1.0, -9.632e-08, 0.0, -1.0, 0.0, 0.0, -1.0, 4.576e-07, 0.0, 0.0, -0.949, 0.3152, 0.0, -0.949, 0.3152, 0.0, -0.949, 0.3152, 0.0, -0.949, 0.3152, 1.0, 5.298e-07, 0.0, 1.0, 8.425e-08, 0.0, 1.0, 3.853e-07, 0.0, -1.0, -3.853e-07, 0.0, -1.0, -3.853e-07, 0.0, -1.0, -3.853e-07, 0.0, 4.313e-06, -0.8939, -0.4483, 4.313e-06, -0.8939, -0.4483, 4.313e-06, -0.8939, -0.4483, 4.313e-06, -0.8939, -0.4483, 1.0, -1.927e-07, 0.0, 1.0, -1.509e-11, 0.0, 1.0, -1.927e-07, 0.0, -1.0, 0.0, 0.0, -1.0, -3.853e-07, 0.0, -1.0, -3.853e-07, 0.0, 7.587e-07, -0.3151, -0.9491, 7.587e-07, -0.3151, -0.9491, 7.587e-07, -0.3151, -0.9491, 7.587e-07, -0.3151, -0.9491, 1.0, 0.0, 0.0, 1.0, -1.509e-11, 0.0, 1.0, -1.927e-07, 0.0, -1.0, 0.0, 0.0, -1.0, 0.0, 0.0, -1.0, -3.853e-07, 0.0, 0.0, 0.4483, -0.8939, 0.0, 0.4483, -0.8939, 0.0, 0.4483, -0.8939, 0.0, 0.4483, -0.8939, 1.0, 0.0, 0.0, 1.0, -1.509e-11, 0.0, 1.0, 0.0, 0.0, -1.0, -1.156e-06, 0.0, -1.0, 0.0, 0.0, -1.0, -3.853e-07, 0.0, 0.0, 0.949, -0.3152, 0.0, 0.949, -0.3152, 0.0, 0.949, -0.3152, 0.0, 0.949, -0.3152, 1.0, -1.927e-07, 0.0, 1.0, -1.509e-11, 0.0, 1.0, 0.0, 0.0, -1.0, -1.156e-06, 0.0, -1.0, -1.156e-06, 0.0, -1.0, -3.853e-07, 0.0, 0.0, 0.8939, 0.4483, 0.0, 0.8939, 0.4483, 0.0, 0.8939, 0.4483, 0.0, 0.8939, 0.4483, 1.0, -5.78e-07, 0.0, 1.0, -1.509e-11, 0.0, 1.0, -1.927e-07, 0.0, -1.0, 0.0, 0.0, -1.0, -1.156e-06, 0.0, -1.0, -3.853e-07, 0.0, 0.0, 0.3151, 0.9491, 0.0, 0.3151, 0.9491, 0.0, 0.3151, 0.9491, 0.0, 0.3151, 0.9491, 1.0, 3.854e-07, 0.0, 1.0, -1.509e-11, 0.0, 1.0, -5.78e-07, 0.0, -1.0, 0.0, 0.0, -1.0, 0.0, 0.0, -1.0, -3.853e-07, 0.0, 1.611e-08, -0.4485, 0.8938, -4.021e-07, -0.4485, 0.8938, 1.467e-11, -0.4485, 0.8938, 0.0, -0.4485, 0.8938, 1.0, 7.707e-07, 0.0, 1.0, -1.509e-11, 0.0, 1.0, 3.854e-07, 0.0, -1.0, -3.853e-07, 0.0, -1.0, 0.0, 0.0, -1.0, -3.853e-07, 0.0, 2.291e-06, -0.9491, 0.3151, 2.291e-06, -0.9491, 0.3151, 2.291e-06, -0.9491, 0.3151, 2.291e-06, -0.9491, 0.3151, 1.0, -1.927e-07, 0.0, 1.0, -1.509e-11, 0.0, 1.0, 7.707e-07, 0.0, -1.0, 1.927e-07, 0.0, -1.0, 1.927e-07, 0.0, -1.0, 5.299e-07, 0.0, 0.0, -0.8939, -0.4483, 0.0, -0.8939, -0.4483, 0.0, -0.8939, -0.4483, 0.0, -0.8939, -0.4483, 1.0, -9.633e-08, 0.0, 1.0, 2.409e-08, 0.0, 1.0, -9.633e-08, 0.0, -1.0, 0.0, 0.0, -1.0, 1.927e-07, 0.0, -1.0, 5.299e-07, 0.0, 0.0, -0.3151, -0.9491, 0.0, -0.3151, -0.9491, 0.0, -0.3151, -0.9491, 0.0, -0.3151, -0.9491, 1.0, 0.0, 0.0, 1.0, 2.409e-08, 0.0, 1.0, -9.633e-08, 0.0, -1.0, 1.541e-06, 0.0, -1.0, 0.0, 0.0, -1.0, 5.299e-07, 0.0, -1.05e-06, 0.4482, -0.8939, -1.05e-06, 0.4482, -0.8939, -1.05e-06, 0.4482, -0.8939, -1.05e-06, 0.4482, -0.8939, 1.0, 0.0, 0.0, 1.0, 2.409e-08, 0.0, 1.0, 0.0, 0.0, -1.0, 3.851e-07, 0.0, -1.0, 1.541e-06, 0.0, -1.0, 5.299e-07, 0.0, -2.286e-06, 0.9491, -0.3151, -2.286e-06, 0.9491, -0.3151, -2.286e-06, 0.9491, -0.3151, -2.286e-06, 0.9491, -0.3151, 1.0, -1.927e-07, 0.0, 1.0, 2.409e-08, 0.0, 1.0, 0.0, 0.0, -1.0, -1.156e-06, 0.0, -1.0, 3.851e-07, 0.0, -1.0, 5.299e-07, 0.0, 0.0, 0.8939, 0.4483, 0.0, 0.8939, 0.4483, 0.0, 0.8939, 0.4483, 0.0, 0.8939, 0.4483, 1.0, -5.78e-07, 0.0, 1.0, 2.409e-08, 0.0, 1.0, -1.927e-07, 0.0, -1.0, 1.541e-06, 0.0, -1.0, -1.156e-06, 0.0, -1.0, 5.299e-07, 0.0, 0.0, 0.315, 0.9491, 0.0, 0.315, 0.9491, 0.0, 0.315, 0.9491, 0.0, 0.315, 0.9491, 1.0, 3.853e-07, 0.0, 1.0, 2.409e-08, 0.0, 1.0, -5.78e-07, 0.0, -1.0, 1.541e-06, 0.0, -1.0, 1.541e-06, 0.0, -1.0, 5.299e-07, 0.0, 0.0, -0.4483, 0.8939, 0.0, -0.4483, 0.8939, 0.0, -0.4483, 0.8939, 0.0, -0.4483, 0.8939, 1.0, 7.707e-07, 0.0, 1.0, 2.409e-08, 0.0, 1.0, 3.853e-07, 0.0, -1.0, 1.927e-07, 0.0, -1.0, 1.541e-06, 0.0, -1.0, 5.299e-07, 0.0, 0.0, -0.9491, 0.315, 0.0, -0.9491, 0.315, 0.0, -0.9491, 0.315, 0.0, -0.9491, 0.315, 1.0, -9.633e-08, 0.0, 1.0, 2.409e-08, 0.0, 1.0, 7.707e-07, 0.0, -1.0, -3.853e-07, 0.0, -1.0, -3.853e-07, 0.0, -1.0, -7.563e-12, 0.0, 0.0, -0.8939, -0.4483, 0.0, -0.8939, -0.4483, 0.0, -0.8939, -0.4483, 0.0, -0.8939, -0.4483, 1.0, 1.927e-07, 0.0, 1.0, -9.634e-08, 0.0, 1.0, -1.927e-07, 0.0, -1.0, -1.541e-06, 0.0, -1.0, -3.853e-07, 0.0, -1.0, -7.563e-12, 0.0, 0.0, -0.3151, -0.9491, 0.0, -0.3151, -0.9491, 0.0, -0.3151, -0.9491, 0.0, -0.3151, -0.9491, 1.0, -3.853e-07, 0.0, 1.0, -9.634e-08, 0.0, 1.0, 1.927e-07, 0.0, -1.0, 1.095e-10, 0.0, -1.0, -1.541e-06, 0.0, -1.0, -7.563e-12, 0.0, 0.0, 0.4483, -0.8939, 0.0, 0.4483, -0.8939, 0.0, 0.4483, -0.8939, 0.0, 0.4483, -0.8939, 1.0, -7.707e-07, 0.0, 1.0, -9.634e-08, 0.0, 1.0, -3.853e-07, 0.0, -1.0, 1.927e-06, 0.0, -1.0, 1.095e-10, 0.0, -1.0, -7.563e-12, 0.0, 0.0, 0.9491, -0.3151, 0.0, 0.9491, -0.3151, 0.0, 0.9491, -0.3151, 0.0, 0.9491, -0.3151, 1.0, 1.927e-07, 0.0, 1.0, -9.634e-08, 0.0, 1.0, -7.707e-07, 0.0, -1.0, 3.853e-07, 0.0, -1.0, 1.927e-06, 0.0, -1.0, -7.563e-12, 0.0, -2.169e-06, 0.8939, 0.4482, -2.169e-06, 0.8939, 0.4482, -2.169e-06, 0.8939, 0.4482, -2.169e-06, 0.8939, 0.4482, 1.0, 1.927e-07, 0.0, 1.0, -9.634e-08, 0.0, 1.0, 1.927e-07, 0.0, -1.0, 0.0, 0.0, -1.0, 3.853e-07, 0.0, -1.0, -7.563e-12, 0.0, -7.727e-07, 0.315, 0.9491, -7.727e-07, 0.315, 0.9491, -7.727e-07, 0.315, 0.9491, -7.727e-07, 0.315, 0.9491, 1.0, 0.0, 0.0, 1.0, -9.634e-08, 0.0, 1.0, 1.927e-07, 0.0, -1.0, 0.0, 0.0, -1.0, 0.0, 0.0, -1.0, -7.563e-12, 0.0, 0.0, -0.4483, 0.8939, 0.0, -0.4483, 0.8939, 0.0, -0.4483, 0.8939, 0.0, -0.4483, 0.8939, 1.0, 0.0, 0.0, 1.0, -9.634e-08, 0.0, 1.0, 0.0, 0.0, -1.0, -3.853e-07, 0.0, -1.0, 0.0, 0.0, -1.0, -7.563e-12, 0.0, 0.0, -0.949, 0.3152, 0.0, -0.949, 0.3152, 0.0, -0.949, 0.3152, 0.0, -0.949, 0.3152, 1.0, -1.927e-07, 0.0, 1.0, -9.634e-08, 0.0, 1.0, 0.0, 0.0, -1.0, 1.156e-06, 0.0, -1.0, -1.927e-06, 0.0, -1.0, 3.854e-07, 0.0, 0.0, -0.8939, -0.4483, 0.0, -0.8939, -0.4483, 0.0, -0.8939, -0.4483, 0.0, -0.8939, -0.4483, 1.0, 5.78e-07, 0.0, 1.0, 1.883e-11, 0.0, 1.0, 1.927e-07, 0.0, -1.0, -2.915e-11, 0.0, -1.0, 1.156e-06, 0.0, -1.0, 3.854e-07, 0.0, 0.0, -0.3152, -0.949, 0.0, -0.3152, -0.949, 0.0, -0.3152, -0.949, 0.0, -0.3152, -0.949, 1.0, -3.854e-07, 0.0, 1.0, 1.883e-11, 0.0, 1.0, 5.78e-07, 0.0, -1.0, 1.122e-10, 0.0, -1.0, -2.915e-11, 0.0, -1.0, 3.854e-07, 0.0, 0.0, 0.4483, -0.8939, 0.0, 0.4483, -0.8939, 0.0, 0.4483, -0.8939, 0.0, 0.4483, -0.8939, 1.0, -7.707e-07, 0.0, 1.0, 1.883e-11, 0.0, 1.0, -3.854e-07, 0.0, -1.0, 1.927e-06, 0.0, -1.0, 1.122e-10, 0.0, -1.0, 3.854e-07, 0.0, 0.0, 0.9491, -0.3151, 0.0, 0.9491, -0.3151, 0.0, 0.9491, -0.3151, 0.0, 0.9491, -0.3151, 1.0, -1.927e-07, 0.0, 1.0, 1.883e-11, 0.0, 1.0, -7.707e-07, 0.0, -1.0, 3.854e-07, 0.0, -1.0, 1.927e-06, 0.0, -1.0, 3.854e-07, 0.0, -2.169e-06, 0.8939, 0.4483, -2.169e-06, 0.8939, 0.4483, -2.169e-06, 0.8939, 0.4483, -2.169e-06, 0.8939, 0.4483, 1.0, -5.78e-07, 0.0, 1.0, 1.883e-11, 0.0, 1.0, -1.927e-07, 0.0, -1.0, 1.542e-06, 0.0, -1.0, 3.854e-07, 0.0, -1.0, 3.854e-07, 0.0, -7.376e-07, 0.3151, 0.949, -7.376e-07, 0.3151, 0.949, -7.376e-07, 0.3151, 0.949, -7.376e-07, 0.3151, 0.949, 1.0, 3.855e-07, 0.0, 1.0, 1.883e-11, 0.0, 1.0, -5.78e-07, 0.0, -1.0, 1.592e-10, 0.0, -1.0, 1.542e-06, 0.0, -1.0, 3.854e-07, 0.0, 0.0, -0.4483, 0.8939, 0.0, -0.4483, 0.8939, 0.0, -0.4483, 0.8939, 0.0, -0.4483, 0.8939, 1.0, 7.708e-07, 0.0, 1.0, 1.883e-11, 0.0, 1.0, 3.855e-07, 0.0, -1.0, -1.927e-06, 0.0, -1.0, 1.592e-10, 0.0, -1.0, 3.854e-07, 0.0, 0.0, -0.949, 0.3152, 0.0, -0.949, 0.3152, 0.0, -0.949, 0.3152, 0.0, -0.949, 0.3152, 1.0, 1.927e-07, 0.0, 1.0, 1.883e-11, 0.0, 1.0, 7.708e-07, 0.0, 1.594e-05, -0.9974, -0.07207, 0.0, -0.9974, -0.07208, 3.776e-09, -0.9974, -0.07208, 0.9239, 0.02758, -0.3817, 0.9239, 0.02758, -0.3817, 0.9239, 0.02758, -0.3817, 0.9239, 0.02758, -0.3817, -1.486e-05, 0.9974, 0.07207, -7.237e-11, 0.9974, 0.0721, 0.0, 0.9974, 0.07212, 8.446e-10, -0.9974, -0.07205, 1.594e-05, -0.9974, -0.07207, 3.776e-09, -0.9974, -0.07208, 0.3827, 0.06659, -0.9215, 0.3827, 0.06659, -0.9215, 0.3827, 0.06659, -0.9215, 0.3827, 0.06659, -0.9215, 7.797e-10, 0.9974, 0.07205, -7.237e-11, 0.9974, 0.0721, -1.486e-05, 0.9974, 0.07207, -1.594e-05, -0.9974, -0.07207, 8.446e-10, -0.9974, -0.07205, 3.776e-09, -0.9974, -0.07208, -0.3827, 0.06659, -0.9215, -0.3827, 0.06659, -0.9215, -0.3827, 0.06659, -0.9215, -0.3827, 0.06659, -0.9215, 1.487e-05, 0.9974, 0.07207, -7.237e-11, 0.9974, 0.0721, 7.797e-10, 0.9974, 0.07205, 0.0, -0.9974, -0.07208, -1.594e-05, -0.9974, -0.07207, 3.776e-09, -0.9974, -0.07208, -0.9239, 0.02758, -0.3817, -0.9239, 0.02758, -0.3817, -0.9239, 0.02758, -0.3817, -0.9239, 0.02758, -0.3817, 0.0, 0.9974, 0.07211, -7.237e-11, 0.9974, 0.0721, 1.487e-05, 0.9974, 0.07207, -1.328e-05, -0.9974, -0.07209, 0.0, -0.9974, -0.07208, 3.776e-09, -0.9974, -0.07208, -0.9239, -0.02758, 0.3817, -0.9239, -0.02758, 0.3817, -0.9239, -0.02758, 0.3817, -0.9239, -0.02758, 0.3817, -2.521e-05, 0.9974, 0.07213, -7.237e-11, 0.9974, 0.0721, 0.0, 0.9974, 0.07211, 1.5e-08, -0.9974, -0.07211, -1.328e-05, -0.9974, -0.07209, 3.776e-09, -0.9974, -0.07208, -0.3827, -0.06659, 0.9215, -0.3827, -0.06659, 0.9215, -0.3827, -0.06659, 0.9215, -0.3827, -0.06659, 0.9215, -1.325e-09, 0.9974, 0.07211, -7.237e-11, 0.9974, 0.0721, -2.521e-05, 0.9974, 0.07213, 1.329e-05, -0.9974, -0.07209, 1.5e-08, -0.9974, -0.07211, 3.776e-09, -0.9974, -0.07208, 0.3827, -0.06659, 0.9215, 0.3827, -0.06659, 0.9215, 0.3827, -0.06659, 0.9215, 0.3827, -0.06659, 0.9215, 2.521e-05, 0.9974, 0.07213, -7.237e-11, 0.9974, 0.0721, -1.325e-09, 0.9974, 0.07211, 0.0, -0.9974, -0.07208, 1.329e-05, -0.9974, -0.07209, 3.776e-09, -0.9974, -0.07208, 0.9239, -0.02758, 0.3817, 0.9239, -0.02758, 0.3817, 0.9239, -0.02758, 0.3817, 0.9239, -0.02758, 0.3817, 0.0, 0.9974, 0.07212, -7.237e-11, 0.9974, 0.0721, 2.521e-05, 0.9974, 0.07213, 1.594e-05, -0.9974, -0.07207, 0.0, -0.9974, -0.07208, 3.355e-09, -0.9974, -0.07208, 0.9239, 0.02758, -0.3817, 0.9239, 0.02758, -0.3817, 0.9239, 0.02758, -0.3817, 0.9239, 0.02758, -0.3817, 1.018e-05, 0.9974, 0.07209, 1.517e-10, 0.9974, 0.07208, 0.0, 0.9974, 0.07208, -8.678e-10, -0.9974, -0.07205, 1.594e-05, -0.9974, -0.07207, 3.355e-09, -0.9974, -0.07208, 0.3827, 0.06659, -0.9215, 0.3827, 0.06659, -0.9215, 0.3827, 0.06659, -0.9215, 0.3827, 0.06659, -0.9215, 4.933e-10, 0.9974, 0.07211, 1.517e-10, 0.9974, 0.07208, 1.018e-05, 0.9974, 0.07209, -1.594e-05, -0.9974, -0.07207, -8.678e-10, -0.9974, -0.07205, 3.355e-09, -0.9974, -0.07208, -0.3827, 0.06659, -0.9215, -0.3827, 0.06659, -0.9215, -0.3827, 0.06659, -0.9215, -0.3827, 0.06659, -0.9215, -1.018e-05, 0.9974, 0.07209, 1.517e-10, 0.9974, 0.07208, 4.933e-10, 0.9974, 0.07211, 0.0, -0.9974, -0.07208, -1.594e-05, -0.9974, -0.07207, 3.355e-09, -0.9974, -0.07208, -0.9239, 0.02758, -0.3817, -0.9239, 0.02758, -0.3817, -0.9239, 0.02758, -0.3817, -0.9239, 0.02758, -0.3817, 0.0, 0.9974, 0.07208, 1.517e-10, 0.9974, 0.07208, -1.018e-05, 0.9974, 0.07209, -1.328e-05, -0.9974, -0.07209, 0.0, -0.9974, -0.07208, 3.355e-09, -0.9974, -0.07208, -0.9239, -0.02758, 0.3817, -0.9239, -0.02758, 0.3817, -0.9239, -0.02758, 0.3817, -0.9239, -0.02758, 0.3817, -1.486e-05, 0.9974, 0.07207, 1.517e-10, 0.9974, 0.07208, 0.0, 0.9974, 0.07208, 1.355e-08, -0.9974, -0.07211, -1.328e-05, -0.9974, -0.07209, 3.355e-09, -0.9974, -0.07208, -0.3827, -0.06659, 0.9215, -0.3827, -0.06659, 0.9215, -0.3827, -0.06659, 0.9215, -0.3827, -0.06659, 0.9215, 7.319e-10, 0.9974, 0.07205, 1.517e-10, 0.9974, 0.07208, -1.486e-05, 0.9974, 0.07207, 1.329e-05, -0.9974, -0.07209, 1.355e-08, -0.9974, -0.07211, 3.355e-09, -0.9974, -0.07208, 0.3827, -0.06659, 0.9215, 0.3827, -0.06659, 0.9215, 0.3827, -0.06659, 0.9215, 0.3827, -0.06659, 0.9215, 1.487e-05, 0.9974, 0.07207, 1.517e-10, 0.9974, 0.07208, 7.319e-10, 0.9974, 0.07205, 0.0, -0.9974, -0.07208, 1.329e-05, -0.9974, -0.07209, 3.355e-09, -0.9974, -0.07208, 0.9239, -0.02758, 0.3817, 0.9239, -0.02758, 0.3817, 0.9239, -0.02758, 0.3817, 0.9239, -0.02758, 0.3817, 0.0, 0.9974, 0.07208, 1.517e-10, 0.9974, 0.07208, 1.487e-05, 0.9974, 0.07207, -1.0, -3.853e-07, 0.0, -1.0, -1.927e-06, 0.0, -1.0, 0.0, 0.0, 0.0, -0.8939, -0.4483, 0.0, -0.8939, -0.4483, 0.0, -0.8939, -0.4483, 0.0, -0.8939, -0.4483, 1.0, 1.927e-07, 0.0, 1.0, 9.227e-12, 0.0, 1.0, -1.927e-07, 0.0, -1.0, -1.541e-06, 0.0, -1.0, -3.853e-07, 0.0, -1.0, 0.0, 0.0, 0.0, -0.3151, -0.9491, 0.0, -0.3151, -0.9491, 0.0, -0.3151, -0.9491, 0.0, -0.3151, -0.9491, 1.0, -3.853e-07, 0.0, 1.0, 9.227e-12, 0.0, 1.0, 1.927e-07, 0.0, -1.0, 1.219e-10, 0.0, -1.0, -1.541e-06, 0.0, -1.0, 0.0, 0.0, 0.0, 0.4483, -0.8939, 0.0, 0.4483, -0.8939, 0.0, 0.4483, -0.8939, 0.0, 0.4483, -0.8939, 1.0, -7.707e-07, 0.0, 1.0, 9.227e-12, 0.0, 1.0, -3.853e-07, 0.0, -1.0, 1.927e-06, 0.0, -1.0, 1.219e-10, 0.0, -1.0, 0.0, 0.0, 0.0, 0.9491, -0.3151, 0.0, 0.9491, -0.3151, 0.0, 0.9491, -0.3151, 0.0, 0.9491, -0.3151, 1.0, 1.927e-07, 0.0, 1.0, 9.227e-12, 0.0, 1.0, -7.707e-07, 0.0, -1.0, 3.853e-07, 0.0, -1.0, 1.927e-06, 0.0, -1.0, 0.0, 0.0, -2.047e-06, 0.8939, 0.4482, -2.047e-06, 0.8939, 0.4482, -2.047e-06, 0.8939, 0.4482, -2.047e-06, 0.8939, 0.4482, 1.0, -1.926e-07, 0.0, 1.0, 9.227e-12, 0.0, 1.0, 1.927e-07, 0.0, -1.0, 1.541e-06, 0.0, -1.0, 3.853e-07, 0.0, -1.0, 0.0, 0.0, -6.519e-07, 0.315, 0.9491, -6.519e-07, 0.315, 0.9491, -6.519e-07, 0.315, 0.9491, -6.519e-07, 0.315, 0.9491, 1.0, 3.854e-07, 0.0, 1.0, 9.227e-12, 0.0, 1.0, -1.926e-07, 0.0, -1.0, -9.072e-11, 0.0, -1.0, 1.541e-06, 0.0, -1.0, 0.0, 0.0, 1.015e-06, -0.4483, 0.8939, 1.015e-06, -0.4483, 0.8939, 1.015e-06, -0.4483, 0.8939, 1.015e-06, -0.4483, 0.8939, 1.0, 7.708e-07, 0.0, 1.0, 9.227e-12, 0.0, 1.0, 3.854e-07, 0.0, -1.0, -1.927e-06, 0.0, -1.0, -9.072e-11, 0.0, -1.0, 0.0, 0.0, 2.155e-06, -0.9491, 0.3151, 2.155e-06, -0.9491, 0.3151, 2.155e-06, -0.9491, 0.3151, 2.155e-06, -0.9491, 0.3151, 1.0, -1.927e-07, 0.0, 1.0, 9.227e-12, 0.0, 1.0, 7.708e-07, 0.0])] * 3)])

# ---- objects
ob_wooden_stairs_2_mesh = bpy.data.objects.new('wooden_stairs_2_Mesh', me_wooden_stairs_2_mesh)

# ---- transforms, parenting, visibility, modifiers, constraints
ob_wooden_stairs_2_mesh.location = (0.0, 0.0, 0.0)
ob_wooden_stairs_2_mesh.rotation_euler = (1.571, -0.0, 0.0)
ob_wooden_stairs_2_mesh.color = (0.8, 0.8, 0.8, 1.0)

# ---- collection membership
col_collection.objects.link(ob_wooden_stairs_2_mesh)

# ---- scene / render settings (as saved in the file)
scene.frame_start = 1; scene.frame_end = 250; scene.frame_set(1)
scene.render.engine = 'BLENDER_EEVEE_NEXT'
scene.cycles.sampling_pattern = 'TABULATED_SOBOL'
scene.cycles.use_light_tree = False
scene.view_settings.view_transform = 'Filmic'
bpy.context.view_layer.update()

# ---- added for rendering (the .blend has no active camera and no usable light): camera, sun
cam_auto = bpy.data.cameras.new('AutoCamera')
cam_auto.lens = 50.0
cam_auto.sensor_width = 36.0
cam_auto.clip_end = 1000.0
ob_auto_camera = bpy.data.objects.new('AutoCamera', cam_auto)
scene.collection.objects.link(ob_auto_camera)
ob_auto_camera.location = (1.20918, -1.60326, 1.55201)
ob_auto_camera.rotation_euler = (1.09748, -7.21219e-08, 0.694738)
scene.camera = ob_auto_camera
light_auto_sun = bpy.data.lights.new('AutoSun', 'SUN')
light_auto_sun.energy = 3.0
light_auto_sun.angle = 0.0523599
ob_auto_sun = bpy.data.objects.new('AutoSun', light_auto_sun)
scene.collection.objects.link(ob_auto_sun)
ob_auto_sun.rotation_euler = (0.872665, 0.174533, 0.523599)
bpy.context.view_layer.update()
